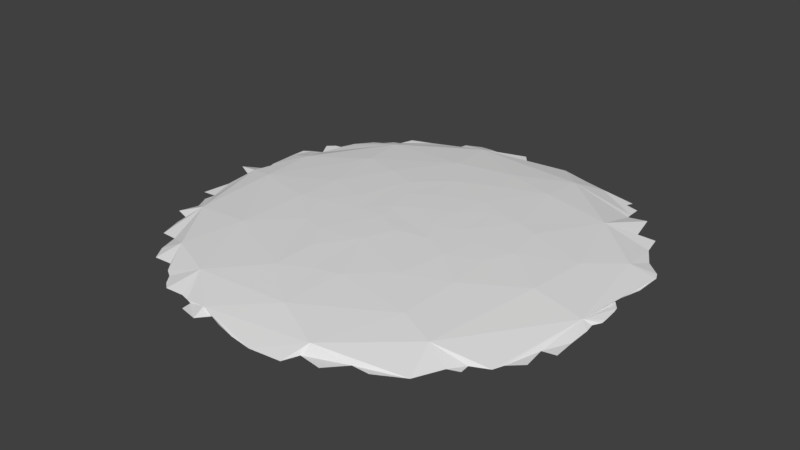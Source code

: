 # Source: IslandTerrain.blend  (saved by Blender 2.78.0; exported with 4.5.12 LTS)
import bpy
from mathutils import Matrix  # noqa: F401  (used for matrix-valued properties, if any)

bpy.ops.wm.read_factory_settings(use_empty=True)
scene = bpy.context.scene
scene.name = 'Scene'

# ---- collections
col_collection_1 = bpy.data.collections.new('Collection 1'); scene.collection.children.link(col_collection_1)

# ---- materials (node trees are filled in below, after node groups)
mat_noctoonislandmaterial = bpy.data.materials.new('NOCToonIslandMaterial')
mat_noctoonislandmaterial.alpha_threshold = 0.0
mat_noctoonislandmaterial.use_transparent_shadow = False
mat_noctoonislandmaterial.roughness = 0.5
mat_noctoongrassmaterial = bpy.data.materials.new('NOCToonGrassMaterial')
mat_noctoongrassmaterial.alpha_threshold = 0.0
mat_noctoongrassmaterial.use_transparent_shadow = False
mat_noctoongrassmaterial.roughness = 0.5

# ---- material node trees

# ---- world
world_world = bpy.data.worlds.new('World'); scene.world = world_world
world_world.color = (0.05088, 0.05088, 0.05088)
world_world.use_sun_shadow = False
world_world.sun_shadow_jitter_overblur = 0.0
world_world.cycles.sampling_method = 'MANUAL'

# ---- meshes
me_plane_001 = bpy.data.meshes.new('Plane.001')
me_plane_001.from_pydata([(-0.987, 0.1766, 0.02352), (-1.08, 0.0573, 0.03946), (-0.983, 0.007375, 0.03776), (-0.9464, -0.02124, 0.04274), (-0.9829, -0.1227, 0.01131), (-1.0, -0.258, 0.04245), (-0.2771, -1.004, 0.03701), (-0.1899, -1.022, 0.01837), (-0.07779, -0.9937, -0.0002817), (0.01593, -1.018, 0.04834), (0.04266, -1.003, 0.02192), (1.001, -0.3591, 0.03133), (0.9981, -0.254, 0.05524), (0.9981, -0.1515, 0.01871), (0.9917, -0.1047, 0.05211), (1.012, -0.0656, 0.01319), (1.012, -0.03943, 0.05351), (1.006, 0.03354, 0.0003202), (1.001, 0.06134, 0.05314), (0.966, 0.1078, 0.02062), (1.002, 0.2386, 0.003605), (1.007, 0.3633, 0.04537), (0.1396, 1.023, 0.006807), (0.06564, 0.9467, 0.04969), (0.04009, 1.007, 0.01585), (0.0165, 1.006, 0.06239), (-0.02, 0.9979, 0.01939), (-0.03995, 0.9934, 0.05746), (-0.08051, 1.044, 0.02284), (-0.1286, 0.948, 0.01924), (-0.1584, 0.995, 0.001872), (-0.9692, 0.1157, 0.05707), (-0.9869, 0.3875, -0.01278), (-0.9356, -0.2528, 0.05595), (-0.9093, -0.3714, 0.04129), (-0.9426, -0.3035, 0.03138), (-0.9599, 0.02824, 1.349), (-0.9888, 0.3185, 0.02836), (-0.9478, 0.4122, 0.03579), (-0.9384, -0.4604, 0.04019), (-0.9373, 0.5057, 0.07807), (-0.9041, 0.5413, 0.007588), (-0.881, 0.5611, 0.0215), (-0.8597, -0.4856, -0.004866), (-0.8389, -0.4052, 1.568), (-0.8987, 0.4376, -0.00543), (-0.8577, -0.5363, 0.05059), (-0.8738, 0.544, 0.02375), (-0.8214, -0.6462, 0.03631), (-0.8692, 0.2925, 1.759), (-0.8452, 0.6176, 0.05285), (-0.7833, 0.6956, 0.04281), (-0.7473, -0.6482, 0.005334), (-0.7377, 0.7223, 0.05578), (-0.8349, -0.002689, 2.43), (-0.6496, -0.6896, 1.436), (-0.7187, -0.74, 0.05077), (-0.7059, 0.7622, -0.008913), (-0.6756, -0.8077, 0.00294), (-0.6507, 0.8436, 0.02739), (-0.5878, -0.8032, 0.02148), (-0.6705, 0.7747, 0.05928), (-0.5483, 0.8804, 0.003784), (-0.5497, -0.8479, 0.06921), (-0.5574, -0.4238, 2.999), (-0.4015, -0.7994, 1.991), (-0.5757, 0.4316, 2.9), (-0.4872, 0.9022, 0.05751), (-0.4761, -0.917, 0.05638), (-0.5105, -0.8728, 0.01302), (-0.5301, -0.09085, 3.454), (-0.4433, -0.9433, 0.03538), (-0.4134, 0.8857, 0.03801), (-0.5195, 0.1193, 3.453), (-0.3532, -0.9393, 0.08891), (-0.3839, 0.3716, 3.485), (-0.4188, -0.07073, 3.715), (-0.3977, 0.9675, 0.04031), (-0.3141, -0.9487, 0.04374), (-0.6295, 0.6833, 1.77), (-0.3213, 0.9998, 0.0508), (-0.3135, 0.06272, 3.902), (-0.3392, -0.2489, 3.712), (-0.2665, 1.003, 0.05661), (-0.2828, -0.9581, 0.008794), (-0.2247, -0.03987, 4.018), (-0.2307, 0.1202, 3.925), (-0.2437, 0.3131, 3.786), (-0.1147, -0.9313, 0.02228), (-0.2312, -0.2975, 3.814), (-0.1635, 0.1959, 3.998), (-0.1573, -0.1511, 4.022), (-0.1702, -0.6079, 3.277), (-0.1526, -0.4053, 3.736), (-0.09638, -0.04076, 4.151), (-0.1239, 0.06619, 4.098), (-0.05251, 0.2796, 3.954), (-0.2149, 0.6568, 3.007), (-0.005707, 0.138, 4.087), (-0.2026, -0.9616, 0.9757), (-0.02589, -0.5407, 3.437), (-0.2564, 0.9235, 1.499), (0.005157, -0.001051, 4.063), (-0.08012, 0.4633, 3.655), (0.03117, -0.1039, 4.165), (-0.02962, -0.2383, 4.021), (0.09375, -0.5085, 3.518), (0.1106, 0.04824, 4.104), (0.06381, 0.7171, 2.844), (0.1212, -1.032, 0.02021), (0.0959, 0.5455, 3.446), (0.1416, -0.3074, 3.859), (0.1222, 0.194, 4.032), (0.3047, 0.643, 2.94), (0.1634, 1.025, 0.05277), (0.2669, -1.017, 0.03936), (0.1761, -0.06444, 4.053), (0.1384, -0.1894, 3.977), (0.2372, 0.07687, 3.984), (0.2868, 0.1504, 3.881), (0.3117, 0.8669, 1.841), (0.2456, 0.2986, 3.783), (0.3012, 0.9844, -0.005975), (0.1543, 0.3625, 3.808), (0.2966, -0.9451, 0.04482), (0.05631, -0.7818, 2.647), (0.3912, 0.2991, 3.587), (0.2987, -0.8976, 1.566), (0.4009, -0.9593, 0.02193), (0.2623, -0.3622, 3.679), (0.3432, 0.03201, 3.837), (0.4155, 0.9532, 0.02007), (0.3157, -0.1353, 3.902), (0.6378, 0.5821, 2.265), (0.4835, 0.263, 3.455), (0.4792, -0.8742, 0.02494), (0.5595, -0.8752, 0.02009), (0.4732, -0.2745, 3.453), (0.4575, -0.5565, 2.894), (0.5806, 0.8796, 0.02696), (0.5938, 0.9098, 0.02997), (0.5768, -0.8655, 0.05219), (0.4636, -0.057, 3.601), (0.6454, 0.8595, 0.04766), (0.6603, -0.8219, 0.04717), (0.5229, 0.06768, 3.519), (0.6465, 0.7749, 0.02501), (0.6445, 0.8015, -0.008047), (0.6877, -0.8052, -0.001533), (0.6311, -0.6286, 2.031), (0.7537, 0.1969, 2.616), (0.7308, 0.7968, 0.003953), (0.7477, -0.6799, 0.0239), (0.7257, -0.09667, 2.836), (0.7999, -0.6605, 0.03538), (0.7624, 0.6525, 0.05766), (0.7961, -0.6144, -0.006465), (0.8849, 0.3595, 1.409), (0.874, -0.5793, 0.03338), (0.8483, 0.6524, -0.0005764), (0.9615, -0.1263, 1.329), (0.8927, -0.5317, 0.02764), (0.8683, 0.5553, 0.004356), (0.9522, -0.476, 0.03044), (0.9406, -0.3708, 0.02014), (0.9235, 0.459, 0.04095), (0.9925, 0.3967, 0.03931)], [(47, 42)], [(101, 28, 29), (101, 27, 28), (101, 25, 26), (101, 23, 24), (5, 33, 4), (36, 3, 4), (36, 2, 3), (2, 36, 1), (1, 36, 31), (36, 4, 33), (31, 49, 0), (44, 36, 33), (44, 35, 34), (49, 79, 45), (40, 47, 41), (45, 79, 47), (44, 46, 48), (55, 44, 52), (49, 66, 79), (79, 51, 50), (56, 55, 52), (64, 54, 44), (70, 73, 54), (51, 79, 53), (70, 54, 64), (63, 55, 60), (64, 55, 65), (65, 55, 63), (73, 75, 66), (79, 67, 62), (65, 63, 69), (76, 73, 70), (92, 82, 64), (65, 92, 64), (73, 81, 75), (82, 76, 70), (78, 65, 74), (93, 82, 92), (99, 65, 78), (101, 83, 80), (125, 65, 99), (86, 87, 81), (79, 97, 101), (101, 30, 83), (7, 84, 6), (7, 99, 84), (85, 95, 86), (160, 19, 21, 157), (90, 87, 86), (90, 103, 87), (88, 99, 7), (91, 94, 85), (101, 29, 30), (89, 105, 91), (90, 96, 103), (89, 93, 105), (8, 99, 88), (125, 100, 92), (95, 98, 96), (94, 102, 95), (9, 99, 8), (104, 102, 94), (112, 96, 98), (9, 109, 99), (107, 98, 102), (127, 125, 99), (107, 112, 98), (96, 123, 103), (116, 107, 102), (120, 114, 101), (111, 117, 105), (116, 104, 117), (111, 105, 106), (106, 129, 111), (125, 106, 100), (110, 113, 108), (111, 129, 117), (116, 118, 107), (132, 118, 116), (122, 114, 120), (138, 129, 106), (118, 119, 121), (126, 123, 121), (130, 118, 132), (130, 119, 118), (132, 142, 130), (145, 126, 130), (145, 134, 126), (127, 149, 138), (135, 148, 127), (153, 142, 137), (141, 144, 148), (148, 149, 127), (147, 143, 139), (157, 133, 150), (152, 156, 149), (159, 155, 133), (162, 133, 157), (158, 161, 160), (160, 157, 150), (161, 164, 160), (160, 150, 153), (164, 12, 160), (11, 12, 164), (101, 26, 27), (101, 24, 25), (101, 114, 23), (114, 22, 23), (31, 36, 49), (0, 49, 37), (37, 49, 38), (44, 54, 36), (36, 54, 49), (38, 49, 45), (40, 45, 47), (43, 44, 39), (46, 44, 43), (47, 79, 50), (52, 44, 48), (54, 66, 49), (53, 61, 57), (56, 58, 55), (53, 79, 61), (55, 64, 44), (60, 55, 58), (73, 66, 54), (59, 61, 62), (79, 66, 97), (61, 79, 62), (67, 101, 72), (68, 71, 69), (71, 65, 69), (70, 64, 82), (74, 65, 71), (73, 76, 81), (72, 101, 77), (77, 101, 80), (81, 87, 75), (84, 99, 78), (76, 85, 81), (75, 87, 97), (93, 89, 82), (81, 85, 86), (91, 85, 89), (89, 85, 82), (65, 125, 92), (87, 103, 97), (94, 95, 85), (86, 95, 90), (100, 93, 92), (91, 105, 104), (97, 108, 101), (100, 105, 93), (95, 102, 98), (100, 106, 105), (117, 104, 105), (108, 120, 101), (9, 10, 109), (112, 123, 96), (99, 109, 127), (104, 116, 102), (123, 110, 103), (121, 123, 112), (107, 118, 112), (109, 115, 127), (106, 125, 138), (113, 120, 108), (129, 132, 117), (116, 117, 132), (118, 121, 112), (124, 135, 127), (119, 126, 121), (120, 131, 122), (124, 128, 135), (125, 127, 138), (126, 113, 123), (129, 137, 132), (126, 133, 113), (142, 132, 137), (142, 145, 130), (113, 133, 120), (135, 136, 148), (120, 147, 131), (147, 139, 131), (136, 141, 148), (145, 150, 134), (137, 138, 153), (150, 133, 134), (120, 146, 147), (133, 146, 120), (142, 153, 145), (138, 149, 153), (145, 153, 150), (148, 152, 149), (149, 160, 153), (133, 155, 151), (149, 156, 158), (152, 154, 156), (149, 158, 160), (165, 162, 157), (166, 165, 157), (161, 163, 164), (21, 166, 157), (160, 12, 13), (160, 13, 14), (160, 14, 15), (160, 15, 16), (16, 17, 160), (17, 18, 160), (18, 19, 160), (19, 20, 21), (101, 67, 79), (95, 96, 90), (104, 94, 91), (103, 110, 97), (97, 110, 108), (127, 115, 124), (126, 134, 133), (139, 140, 131), (151, 146, 133), (162, 159, 133), (37, 38, 32), (35, 44, 33), (39, 44, 34), (66, 75, 97), (82, 85, 76), (123, 113, 110), (130, 126, 119), (129, 138, 137)])
me_plane_001.polygons.foreach_set('material_index', [0, 0, 0, 0, 0, 0, 0, 0, 0, 0, 0, 0, 0, 0, 0, 0, 0, 0, 1, 0, 0, 1, 1, 0, 1, 0, 1, 0, 1, 0, 0, 1, 1, 1, 1, 1, 0, 1, 0, 0, 0, 1, 0, 0, 0, 0, 1, 0, 1, 1, 0, 1, 0, 1, 1, 1, 0, 1, 1, 1, 0, 1, 1, 0, 1, 0, 1, 1, 1, 0, 1, 1, 1, 1, 1, 1, 1, 1, 1, 0, 1, 1, 1, 1, 1, 1, 1, 1, 0, 0, 1, 0, 0, 0, 0, 0, 0, 0, 0, 0, 0, 0, 0, 0, 0, 0, 0, 0, 0, 0, 0, 0, 0, 0, 0, 0, 0, 0, 0, 1, 0, 0, 0, 1, 0, 1, 0, 1, 0, 0, 0, 0, 1, 0, 1, 0, 0, 1, 0, 1, 1, 1, 1, 1, 1, 1, 1, 1, 1, 1, 1, 0, 1, 1, 1, 1, 0, 0, 1, 0, 1, 1, 1, 1, 0, 1, 0, 1, 1, 1, 0, 1, 0, 0, 0, 1, 1, 1, 1, 1, 0, 0, 0, 0, 0, 1, 1, 1, 0, 0, 1, 0, 1, 0, 0, 0, 0, 0, 0, 0, 0, 0, 0, 0, 0, 0, 0, 0, 0, 0, 0, 0, 1, 1, 1, 1, 0, 1, 0, 0, 0, 0, 0, 0, 1, 1, 1, 1, 1])
me_plane_001.materials.append(mat_noctoonislandmaterial)
me_plane_001.materials.append(mat_noctoongrassmaterial)
me_plane_001.use_remesh_preserve_volume = False
me_plane_001.use_remesh_preserve_attributes = False
me_plane_001.use_mirror_vertex_groups = False
me_plane_001.update()

# ---- objects
ob_islandgeometry = bpy.data.objects.new('IslandGeometry', me_plane_001)

# ---- transforms, parenting, visibility, modifiers, constraints
ob_islandgeometry.location = (0.0, 0.0, 0.0)
ob_islandgeometry.scale = (50.0, 50.0, 1.0)
ob_islandgeometry.lineart.crease_threshold = 0.0

# ---- collection membership
col_collection_1.objects.link(ob_islandgeometry)

# ---- scene / render settings (as saved in the file)
scene.frame_start = 1; scene.frame_end = 250; scene.frame_set(1)
scene.render.engine = 'BLENDER_EEVEE_NEXT'
scene.render.resolution_percentage = 50
scene.render.dither_intensity = 0.0
scene.cycles.use_denoising = False
scene.cycles.samples = 128
scene.cycles.sampling_pattern = 'TABULATED_SOBOL'
scene.cycles.light_sampling_threshold = 0.0
scene.cycles.use_adaptive_sampling = False
scene.cycles.use_light_tree = False
scene.cycles.blur_glossy = 0.0
scene.cycles.sample_clamp_indirect = 0.0
scene.view_settings.view_transform = 'Standard'
bpy.context.view_layer.update()

# ---- added for rendering (the .blend has no active camera and no usable light): camera, sun
cam_auto = bpy.data.cameras.new('AutoCamera')
cam_auto.lens = 50.0
cam_auto.sensor_width = 36.0
cam_auto.clip_end = 2393.36
ob_auto_camera = bpy.data.objects.new('AutoCamera', cam_auto)
scene.collection.objects.link(ob_auto_camera)
ob_auto_camera.location = (134.692, -163.348, 111.175)
ob_auto_camera.rotation_euler = (1.09748, -7.21219e-08, 0.694738)
scene.camera = ob_auto_camera
light_auto_sun = bpy.data.lights.new('AutoSun', 'SUN')
light_auto_sun.energy = 3.0
light_auto_sun.angle = 0.0523599
ob_auto_sun = bpy.data.objects.new('AutoSun', light_auto_sun)
scene.collection.objects.link(ob_auto_sun)
ob_auto_sun.rotation_euler = (0.872665, 0.174533, 0.523599)
bpy.context.view_layer.update()
